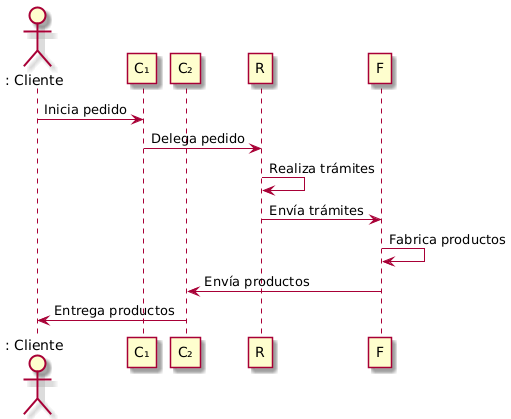

The diagram above was rendered by PlantUML. Its source (embedded in the PNG):
@startuml sequence

skin rose

actor ": Cliente" as client
participant "C₁" as c1
participant "C₂" as c2
participant "R" as r
participant "F" as f

client -> c1 : Inicia pedido
c1 -> r : Delega pedido
r -> r : Realiza trámites
r -> f : Envía trámites
f -> f : Fabrica productos
f -> c2 : Envía productos
c2 -> client : Entrega productos

@enduml